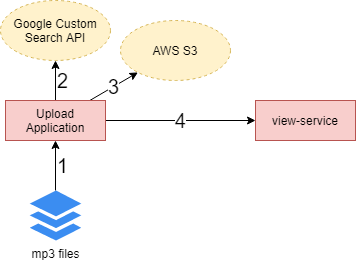

The diagram above was exported from draw.io. Its source (the exported page's mxGraphModel, read from the mxfile embedded in the PNG):
<mxGraphModel dx="1422" dy="723" grid="1" gridSize="10" guides="1" tooltips="1" connect="1" arrows="1" fold="1" page="1" pageScale="1" pageWidth="850" pageHeight="1100" math="0" shadow="0">
  <root>
    <mxCell id="0" />
    <mxCell id="1" parent="0" />
    <mxCell id="2" value="1" style="edgeStyle=none;rounded=1;orthogonalLoop=1;jettySize=auto;html=1;strokeColor=#000000;labelPosition=right;verticalLabelPosition=middle;align=left;verticalAlign=middle;fontSize=20;" edge="1" source="3" target="7" parent="1">
      <mxGeometry relative="1" as="geometry" />
    </mxCell>
    <mxCell id="3" value="mp3 files" style="html=1;aspect=fixed;strokeColor=none;shadow=0;align=center;verticalAlign=top;fillColor=#3B8DF1;shape=mxgraph.gcp2.files;labelPosition=center;verticalLabelPosition=bottom;" vertex="1" parent="1">
      <mxGeometry x="229.22" y="1290" width="51.55" height="50" as="geometry" />
    </mxCell>
    <mxCell id="4" value="2" style="edgeStyle=none;rounded=1;orthogonalLoop=1;jettySize=auto;html=1;strokeColor=#000000;fontSize=20;labelPosition=right;verticalLabelPosition=middle;align=left;verticalAlign=middle;" edge="1" source="7" target="8" parent="1">
      <mxGeometry relative="1" as="geometry" />
    </mxCell>
    <mxCell id="5" value="3" style="edgeStyle=none;rounded=1;orthogonalLoop=1;jettySize=auto;html=1;strokeColor=#000000;fontSize=20;" edge="1" source="7" target="9" parent="1">
      <mxGeometry relative="1" as="geometry" />
    </mxCell>
    <mxCell id="6" value="4" style="edgeStyle=none;rounded=1;orthogonalLoop=1;jettySize=auto;html=1;strokeColor=#000000;fontSize=20;" edge="1" source="7" target="10" parent="1">
      <mxGeometry relative="1" as="geometry" />
    </mxCell>
    <mxCell id="7" value="Upload Application" style="whiteSpace=wrap;html=1;align=center;fillColor=#f8cecc;strokeColor=#b85450;" vertex="1" parent="1">
      <mxGeometry x="205" y="1200" width="100" height="40" as="geometry" />
    </mxCell>
    <mxCell id="8" value="Google Custom Search API" style="ellipse;whiteSpace=wrap;html=1;align=center;dashed=1;fillColor=#fff2cc;strokeColor=#d6b656;" vertex="1" parent="1">
      <mxGeometry x="200" y="1100" width="110" height="60" as="geometry" />
    </mxCell>
    <mxCell id="9" value="AWS S3" style="ellipse;whiteSpace=wrap;html=1;align=center;dashed=1;fillColor=#fff2cc;strokeColor=#d6b656;" vertex="1" parent="1">
      <mxGeometry x="320" y="1120" width="110" height="60" as="geometry" />
    </mxCell>
    <mxCell id="10" value="view-service" style="whiteSpace=wrap;html=1;align=center;fillColor=#f8cecc;strokeColor=#b85450;" vertex="1" parent="1">
      <mxGeometry x="455" y="1200" width="100" height="40" as="geometry" />
    </mxCell>
  </root>
</mxGraphModel>